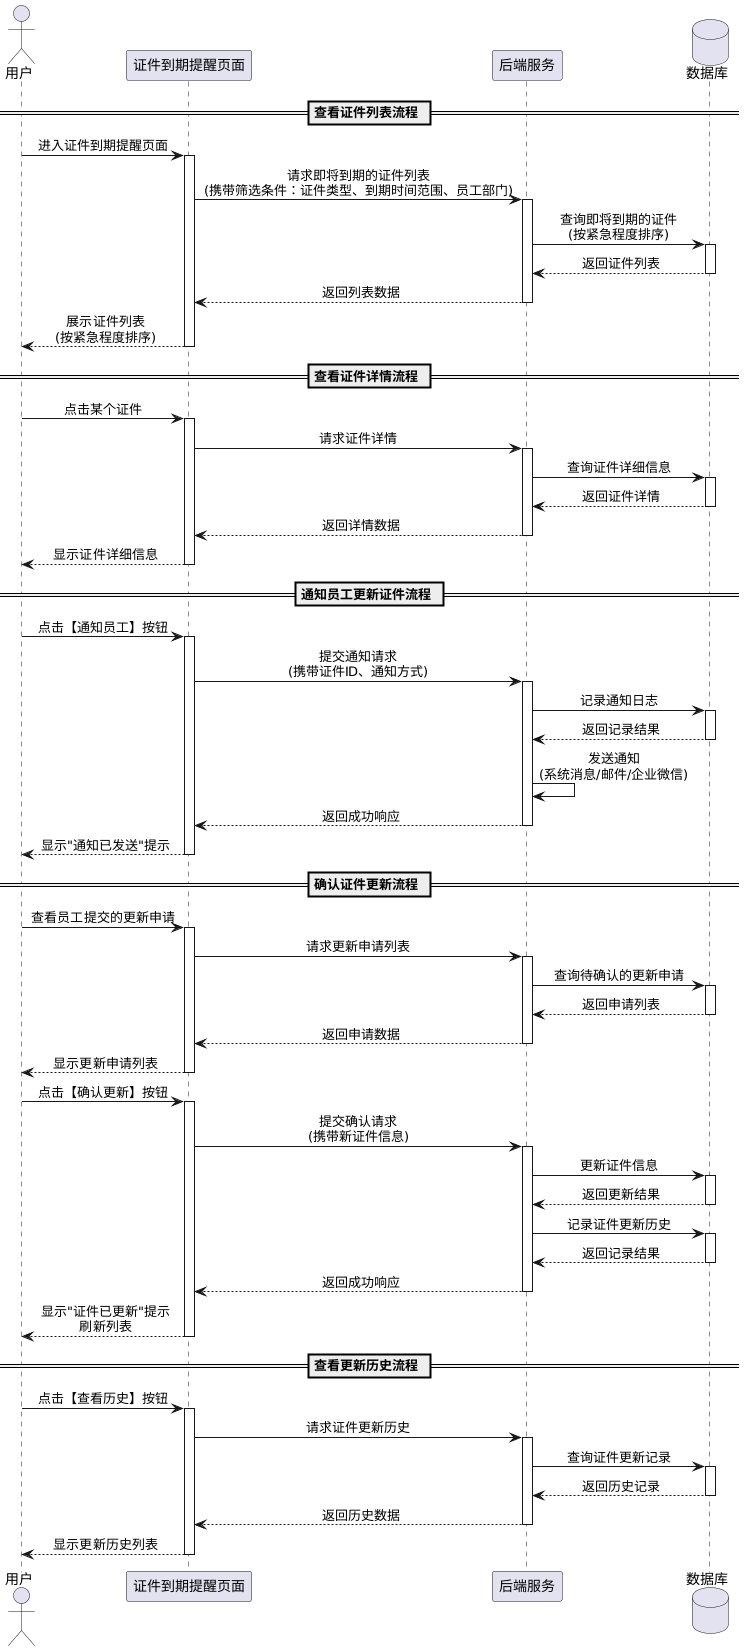

The diagram above was rendered by PlantUML. Its source (embedded in the PNG):
@startuml
skinparam backgroundColor #FFFFFF
skinparam sequenceMessageAlign center

actor 用户
participant "证件到期提醒页面"
participant "后端服务"
database "数据库"

== 查看证件列表流程 ==

用户 -> "证件到期提醒页面": 进入证件到期提醒页面
activate "证件到期提醒页面"
"证件到期提醒页面" -> "后端服务": 请求即将到期的证件列表\n(携带筛选条件：证件类型、到期时间范围、员工部门)
activate "后端服务"
"后端服务" -> "数据库": 查询即将到期的证件\n(按紧急程度排序)
activate "数据库"
"数据库" --> "后端服务": 返回证件列表
deactivate "数据库"
"后端服务" --> "证件到期提醒页面": 返回列表数据
deactivate "后端服务"
"证件到期提醒页面" --> 用户: 展示证件列表\n(按紧急程度排序)
deactivate "证件到期提醒页面"

== 查看证件详情流程 ==

用户 -> "证件到期提醒页面": 点击某个证件
activate "证件到期提醒页面"
"证件到期提醒页面" -> "后端服务": 请求证件详情
activate "后端服务"
"后端服务" -> "数据库": 查询证件详细信息
activate "数据库"
"数据库" --> "后端服务": 返回证件详情
deactivate "数据库"
"后端服务" --> "证件到期提醒页面": 返回详情数据
deactivate "后端服务"
"证件到期提醒页面" --> 用户: 显示证件详细信息
deactivate "证件到期提醒页面"

== 通知员工更新证件流程 ==

用户 -> "证件到期提醒页面": 点击【通知员工】按钮
activate "证件到期提醒页面"
"证件到期提醒页面" -> "后端服务": 提交通知请求\n(携带证件ID、通知方式)
activate "后端服务"
"后端服务" -> "数据库": 记录通知日志
activate "数据库"
"数据库" --> "后端服务": 返回记录结果
deactivate "数据库"
"后端服务" -> "后端服务": 发送通知\n(系统消息/邮件/企业微信)
"后端服务" --> "证件到期提醒页面": 返回成功响应
deactivate "后端服务"
"证件到期提醒页面" --> 用户: 显示"通知已发送"提示
deactivate "证件到期提醒页面"

== 确认证件更新流程 ==

用户 -> "证件到期提醒页面": 查看员工提交的更新申请
activate "证件到期提醒页面"
"证件到期提醒页面" -> "后端服务": 请求更新申请列表
activate "后端服务"
"后端服务" -> "数据库": 查询待确认的更新申请
activate "数据库"
"数据库" --> "后端服务": 返回申请列表
deactivate "数据库"
"后端服务" --> "证件到期提醒页面": 返回申请数据
deactivate "后端服务"
"证件到期提醒页面" --> 用户: 显示更新申请列表
deactivate "证件到期提醒页面"

用户 -> "证件到期提醒页面": 点击【确认更新】按钮
activate "证件到期提醒页面"
"证件到期提醒页面" -> "后端服务": 提交确认请求\n(携带新证件信息)
activate "后端服务"
"后端服务" -> "数据库": 更新证件信息
activate "数据库"
"数据库" --> "后端服务": 返回更新结果
deactivate "数据库"
"后端服务" -> "数据库": 记录证件更新历史
activate "数据库"
"数据库" --> "后端服务": 返回记录结果
deactivate "数据库"
"后端服务" --> "证件到期提醒页面": 返回成功响应
deactivate "后端服务"
"证件到期提醒页面" --> 用户: 显示"证件已更新"提示\n刷新列表
deactivate "证件到期提醒页面"

== 查看更新历史流程 ==

用户 -> "证件到期提醒页面": 点击【查看历史】按钮
activate "证件到期提醒页面"
"证件到期提醒页面" -> "后端服务": 请求证件更新历史
activate "后端服务"
"后端服务" -> "数据库": 查询证件更新记录
activate "数据库"
"数据库" --> "后端服务": 返回历史记录
deactivate "数据库"
"后端服务" --> "证件到期提醒页面": 返回历史数据
deactivate "后端服务"
"证件到期提醒页面" --> 用户: 显示更新历史列表
deactivate "证件到期提醒页面"

@enduml